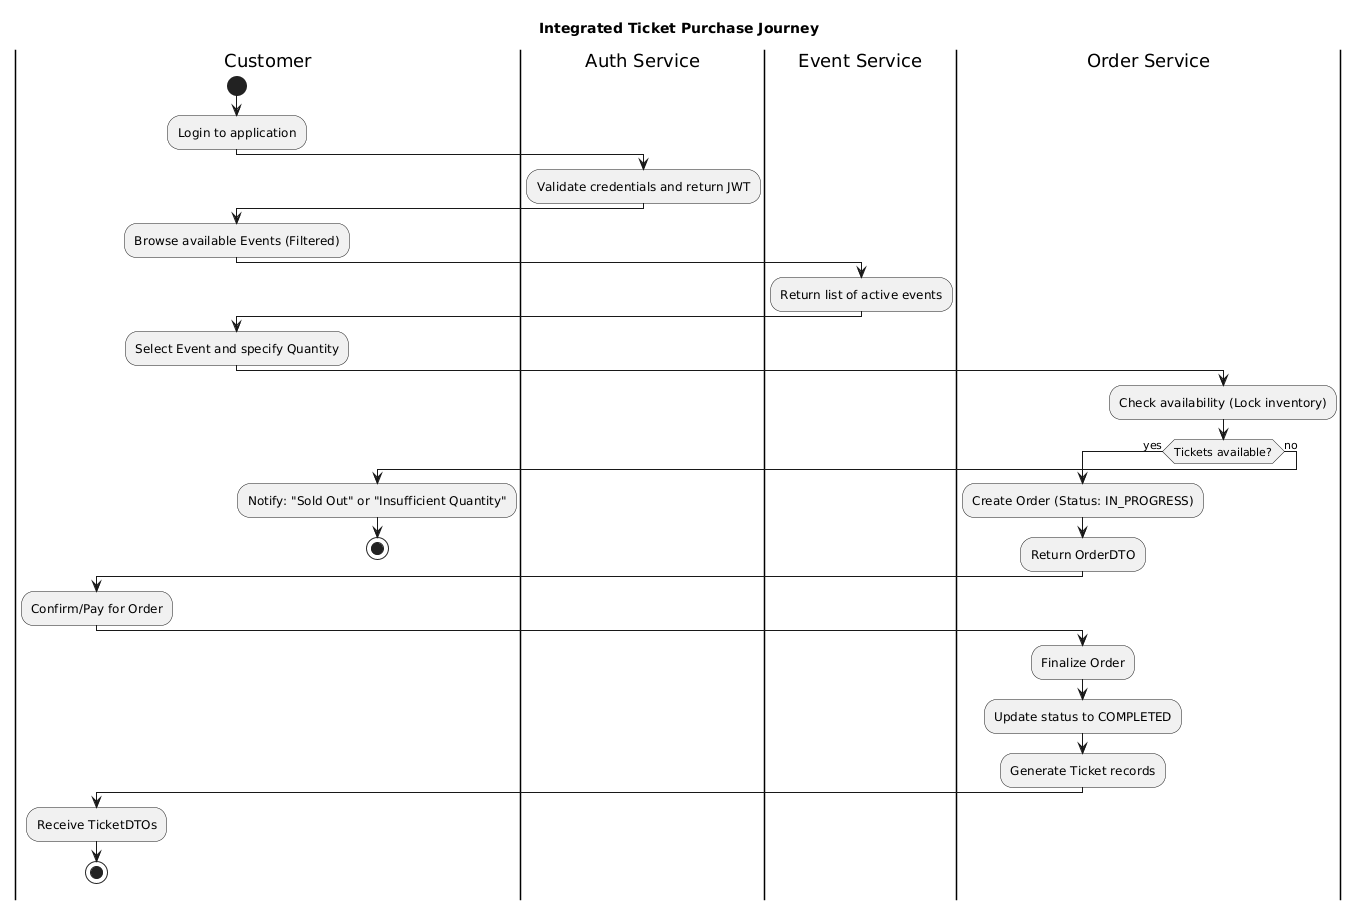

The diagram above was rendered by PlantUML. Its source (embedded in the PNG):
@startuml
title Integrated Ticket Purchase Journey
|Customer|
start
:Login to application;
|Auth Service|
:Validate credentials and return JWT;
|Customer|
:Browse available Events (Filtered);
|Event Service|
:Return list of active events;
|Customer|
:Select Event and specify Quantity;
|Order Service|
:Check availability (Lock inventory);
if (Tickets available?) then (yes)
  :Create Order (Status: IN_PROGRESS);
  :Return OrderDTO;
  |Customer|
  :Confirm/Pay for Order;
  |Order Service|
  :Finalize Order;
  :Update status to COMPLETED;
  :Generate Ticket records;
  |Customer|
  :Receive TicketDTOs;
  stop
else (no)
  :Notify: "Sold Out" or "Insufficient Quantity";
  stop
endif
@enduml